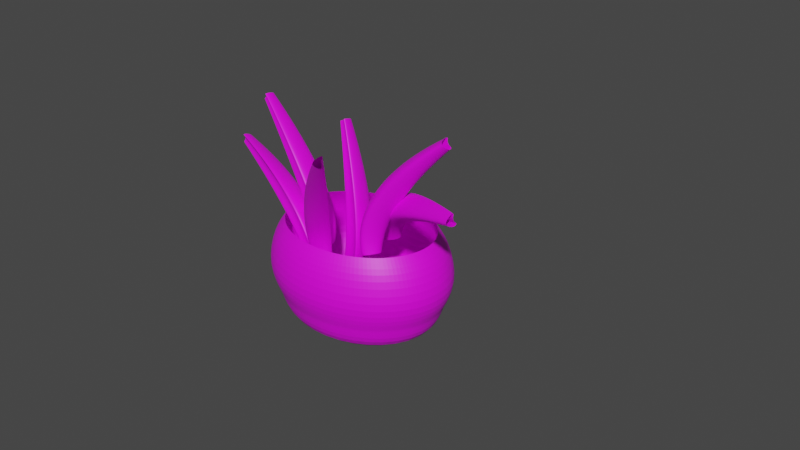 # Source: flower.blend  (saved by Blender 2.93.21; exported with 4.5.12 LTS)
import bpy
from mathutils import Matrix  # noqa: F401  (used for matrix-valued properties, if any)

bpy.ops.wm.read_factory_settings(use_empty=True)
scene = bpy.context.scene
scene.name = 'Scene'

# ---- collections
col_collection = bpy.data.collections.new('Collection'); scene.collection.children.link(col_collection)

# ---- images (referenced by path relative to the original .blend; pixels are not part of the script)
import os
ASSET_DIR = os.environ.get("B2B_ASSET_DIR", "")  # directory of the original .blend (textures are referenced by path, not embedded)
HERE = os.path.dirname(os.path.abspath(__file__))  # packed textures are extracted next to this script under _unpacked/

def load_image(name, relpath, width, height, colorspace="sRGB"):
    """Load a texture the original file referenced (path relative to the .blend, or extracted next to this script)."""
    p = next((c for c in (os.path.join(HERE, relpath), os.path.join(ASSET_DIR, relpath)) if relpath and os.path.exists(c)), "")
    if p:
        img = bpy.data.images.load(p, check_existing=True)
        img.name = name
    else:  # same state as the original file: an image datablock whose file is absent (Cycles renders it pink)
        img = bpy.data.images.new(name, width, height)
        img.source = "FILE"
        img.filepath = "//" + (relpath or name)
    img.colorspace_settings.name = colorspace
    return img
img_alo_green_png = load_image('alo_green.png', 'alo_green.png', 1024, 1024, 'sRGB')
img_white___jpg = load_image('white__.jpg', 'white__.jpg', 1024, 1024, 'sRGB')

# ---- materials (node trees are filled in below, after node groups)
mat_material_004 = bpy.data.materials.new('Material.004')
mat_material_004.use_transparent_shadow = False
mat_material = bpy.data.materials.new('Material')
mat_material.use_transparent_shadow = False
mat_material_002 = bpy.data.materials.new('Material.002')
mat_material_002.use_transparent_shadow = False
mat_material_003 = bpy.data.materials.new('Material.003')
mat_material_003.use_transparent_shadow = False
mat_material_005 = bpy.data.materials.new('Material.005')
mat_material_005.use_transparent_shadow = False
mat_material_001 = bpy.data.materials.new('Material.001')
mat_material_001.use_transparent_shadow = False
mat_material_006 = bpy.data.materials.new('Material.006')
mat_material_006.use_transparent_shadow = False

# ---- material node trees
mat_material_004.use_nodes = True; mat_material_004.node_tree.nodes.clear()
_N = mat_material_004.node_tree.nodes; _L = mat_material_004.node_tree.links
n0 = _N.new('ShaderNodeBsdfPrincipled'); n0.name = 'Principled BSDF'; n0.location = (10, 300)
n0.distribution = 'GGX'
n0.subsurface_method = 'BURLEY'
n0.inputs[3].default_value = 1.45
n0.inputs[27].default_value = (0.0, 0.0, 0.0, 1.0)
n0.inputs[28].default_value = 1.0
n1 = _N.new('ShaderNodeOutputMaterial'); n1.name = 'Material Output'; n1.location = (300, 300)
n2 = _N.new('ShaderNodeTexImage'); n2.name = 'Image Texture'; n2.location = (-345, 67)
n2.image = img_alo_green_png
_L.new(n0.outputs[0], n1.inputs[0])
_L.new(n2.outputs[0], n0.inputs[0])
n1.is_active_output = True
mat_material.use_nodes = True; mat_material.node_tree.nodes.clear()
_N = mat_material.node_tree.nodes; _L = mat_material.node_tree.links
n0 = _N.new('ShaderNodeBsdfPrincipled'); n0.name = 'Principled BSDF'; n0.location = (10, 300)
n0.distribution = 'GGX'
n0.subsurface_method = 'BURLEY'
n0.inputs[3].default_value = 1.45
n0.inputs[27].default_value = (0.0, 0.0, 0.0, 1.0)
n0.inputs[28].default_value = 1.0
n1 = _N.new('ShaderNodeOutputMaterial'); n1.name = 'Material Output'; n1.location = (300, 300)
n2 = _N.new('ShaderNodeTexImage'); n2.name = 'Image Texture'; n2.location = (-299, 100)
n2.image = img_white___jpg
_L.new(n0.outputs[0], n1.inputs[0])
_L.new(n2.outputs[0], n0.inputs[0])
n1.is_active_output = True
mat_material_002.use_nodes = True; mat_material_002.node_tree.nodes.clear()
_N = mat_material_002.node_tree.nodes; _L = mat_material_002.node_tree.links
n0 = _N.new('ShaderNodeBsdfPrincipled'); n0.name = 'Principled BSDF'; n0.location = (10, 300)
n0.distribution = 'GGX'
n0.subsurface_method = 'BURLEY'
n0.inputs[3].default_value = 1.45
n0.inputs[27].default_value = (0.0, 0.0, 0.0, 1.0)
n0.inputs[28].default_value = 1.0
n1 = _N.new('ShaderNodeOutputMaterial'); n1.name = 'Material Output'; n1.location = (300, 300)
n2 = _N.new('ShaderNodeTexImage'); n2.name = 'Image Texture'; n2.location = (-341, 91)
n2.image = img_alo_green_png
_L.new(n0.outputs[0], n1.inputs[0])
_L.new(n2.outputs[0], n0.inputs[0])
n1.is_active_output = True
mat_material_003.use_nodes = True; mat_material_003.node_tree.nodes.clear()
_N = mat_material_003.node_tree.nodes; _L = mat_material_003.node_tree.links
n0 = _N.new('ShaderNodeBsdfPrincipled'); n0.name = 'Principled BSDF'; n0.location = (10, 300)
n0.distribution = 'GGX'
n0.subsurface_method = 'BURLEY'
n0.inputs[3].default_value = 1.45
n0.inputs[27].default_value = (0.0, 0.0, 0.0, 1.0)
n0.inputs[28].default_value = 1.0
n1 = _N.new('ShaderNodeOutputMaterial'); n1.name = 'Material Output'; n1.location = (300, 300)
n2 = _N.new('ShaderNodeTexImage'); n2.name = 'Image Texture'; n2.location = (-303, 95)
n2.image = img_alo_green_png
_L.new(n0.outputs[0], n1.inputs[0])
_L.new(n2.outputs[0], n0.inputs[0])
n1.is_active_output = True
mat_material_005.use_nodes = True; mat_material_005.node_tree.nodes.clear()
_N = mat_material_005.node_tree.nodes; _L = mat_material_005.node_tree.links
n0 = _N.new('ShaderNodeBsdfPrincipled'); n0.name = 'Principled BSDF'; n0.location = (10, 300)
n0.distribution = 'GGX'
n0.subsurface_method = 'BURLEY'
n0.inputs[3].default_value = 1.45
n0.inputs[27].default_value = (0.0, 0.0, 0.0, 1.0)
n0.inputs[28].default_value = 1.0
n1 = _N.new('ShaderNodeOutputMaterial'); n1.name = 'Material Output'; n1.location = (300, 300)
n2 = _N.new('ShaderNodeTexImage'); n2.name = 'Image Texture'; n2.location = (-352, 93)
n2.image = img_alo_green_png
_L.new(n0.outputs[0], n1.inputs[0])
_L.new(n2.outputs[0], n0.inputs[0])
n1.is_active_output = True
mat_material_001.use_nodes = True; mat_material_001.node_tree.nodes.clear()
_N = mat_material_001.node_tree.nodes; _L = mat_material_001.node_tree.links
n0 = _N.new('ShaderNodeBsdfPrincipled'); n0.name = 'Principled BSDF'; n0.location = (10, 300)
n0.distribution = 'GGX'
n0.subsurface_method = 'BURLEY'
n0.inputs[3].default_value = 1.45
n0.inputs[27].default_value = (0.0, 0.0, 0.0, 1.0)
n0.inputs[28].default_value = 1.0
n1 = _N.new('ShaderNodeOutputMaterial'); n1.name = 'Material Output'; n1.location = (300, 300)
n2 = _N.new('ShaderNodeTexImage'); n2.name = 'Image Texture'; n2.location = (-332, 67)
n2.image = img_alo_green_png
_L.new(n0.outputs[0], n1.inputs[0])
_L.new(n2.outputs[0], n0.inputs[0])
n1.is_active_output = True
mat_material_006.use_nodes = True; mat_material_006.node_tree.nodes.clear()
_N = mat_material_006.node_tree.nodes; _L = mat_material_006.node_tree.links
n0 = _N.new('ShaderNodeBsdfPrincipled'); n0.name = 'Principled BSDF'; n0.location = (10, 300)
n0.distribution = 'GGX'
n0.subsurface_method = 'BURLEY'
n0.inputs[3].default_value = 1.45
n0.inputs[27].default_value = (0.0, 0.0, 0.0, 1.0)
n0.inputs[28].default_value = 1.0
n1 = _N.new('ShaderNodeOutputMaterial'); n1.name = 'Material Output'; n1.location = (300, 300)
n2 = _N.new('ShaderNodeTexImage'); n2.name = 'Image Texture'; n2.location = (-333, 127)
n2.image = img_alo_green_png
_L.new(n0.outputs[0], n1.inputs[0])
_L.new(n2.outputs[0], n0.inputs[0])
n1.is_active_output = True

# ---- world
world_world = bpy.data.worlds.new('World'); scene.world = world_world
world_world.use_nodes = True; world_world.node_tree.nodes.clear()
_N = world_world.node_tree.nodes; _L = world_world.node_tree.links
n0 = _N.new('ShaderNodeOutputWorld'); n0.name = 'World Output'; n0.location = (300, 300)
n1 = _N.new('ShaderNodeBackground'); n1.name = 'Background'; n1.location = (10, 300)
n1.inputs[0].default_value = (0.05088, 0.05088, 0.05088, 1.0)
_L.new(n1.outputs[0], n0.inputs[0])
n0.is_active_output = True
world_world.color = (0.05088, 0.05088, 0.05088)
world_world.use_sun_shadow = False
world_world.sun_shadow_jitter_overblur = 0.0

# ---- meshes
me_circle = bpy.data.meshes.new('Circle')
me_circle.from_pydata([(0.0, 1.0, 0.0), (-0.1951, 0.9808, 0.0), (-0.3827, 0.9239, 0.0), (-0.5556, 0.8315, 0.0), (-0.7071, 0.7071, 0.0), (-0.8315, 0.5556, 0.0), (-0.9239, 0.3827, 0.0), (-0.9808, 0.1951, 0.0), (-1.0, -4.371e-08, 0.0), (-0.9808, -0.1951, 0.0), (-0.9239, -0.3827, 0.0), (-0.8315, -0.5556, 0.0), (-0.7071, -0.7071, 0.0), (-0.5556, -0.8315, 0.0), (-0.3827, -0.9239, 0.0), (-0.1951, -0.9808, 0.0), (8.742e-08, -1.0, 0.0), (0.1951, -0.9808, 0.0), (0.3827, -0.9239, 0.0), (0.5556, -0.8315, 0.0), (0.7071, -0.7071, 0.0), (0.8315, -0.5556, 0.0), (0.9239, -0.3827, 0.0), (0.9808, -0.1951, 0.0), (1.0, 1.192e-08, 0.0), (0.9808, 0.1951, 0.0), (0.9239, 0.3827, 0.0), (0.8315, 0.5556, 0.0), (0.7071, 0.7071, 0.0), (0.5556, 0.8315, 0.0), (0.3827, 0.9239, 0.0), (0.1951, 0.9808, 0.0), (6.458e-08, 1.135, -0.7406), (-0.2215, 1.114, -0.7406), (-0.4345, 1.049, -0.7406), (-0.6308, 0.9441, -0.7406), (-0.8029, 0.8029, -0.7406), (-0.9441, 0.6308, -0.7406), (-1.049, 0.4345, -0.7406), (-1.114, 0.2215, -0.7406), (-1.135, -3.752e-08, -0.7406), (-1.114, -0.2215, -0.7406), (-1.049, -0.4345, -0.7406), (-0.9441, -0.6308, -0.7406), (-0.8029, -0.8029, -0.7406), (-0.6308, -0.9441, -0.7406), (-0.4345, -1.049, -0.7406), (-0.2215, -1.114, -0.7406), (1.638e-07, -1.135, -0.7406), (0.2215, -1.114, -0.7406), (0.4345, -1.049, -0.7406), (0.6308, -0.9441, -0.7406), (0.8029, -0.8029, -0.7406), (0.9441, -0.6308, -0.7406), (1.049, -0.4345, -0.7406), (1.114, -0.2215, -0.7406), (1.135, 2.565e-08, -0.7406), (1.114, 0.2215, -0.7406), (1.049, 0.4345, -0.7406), (0.9441, 0.6308, -0.7406), (0.8029, 0.8029, -0.7406), (0.6308, 0.9441, -0.7406), (0.4345, 1.049, -0.7406), (0.2215, 1.114, -0.7406), (6.458e-08, 1.135, -0.7406), (-0.2215, 1.114, -0.7406), (-0.4345, 1.049, -0.7406), (-0.6308, 0.9441, -0.7406), (-0.8029, 0.8029, -0.7406), (-0.9441, 0.6308, -0.7406), (-1.049, 0.4345, -0.7406), (-1.114, 0.2215, -0.7406), (-1.135, -3.752e-08, -0.7406), (-1.114, -0.2215, -0.7406), (-1.049, -0.4345, -0.7406), (-0.9441, -0.6308, -0.7406), (-0.8029, -0.8029, -0.7406), (-0.6308, -0.9441, -0.7406), (-0.4345, -1.049, -0.7406), (-0.2215, -1.114, -0.7406), (1.638e-07, -1.135, -0.7406), (0.2215, -1.114, -0.7406), (0.4345, -1.049, -0.7406), (0.6308, -0.9441, -0.7406), (0.8029, -0.8029, -0.7406), (0.9441, -0.6308, -0.7406), (1.049, -0.4345, -0.7406), (1.114, -0.2215, -0.7406), (1.135, 2.565e-08, -0.7406), (1.114, 0.2215, -0.7406), (1.049, 0.4345, -0.7406), (0.9441, 0.6308, -0.7406), (0.8029, 0.8029, -0.7406), (0.6308, 0.9441, -0.7406), (0.4345, 1.049, -0.7406), (0.2215, 1.114, -0.7406), (7.314e-08, 1.286, -1.318), (-0.2509, 1.261, -1.318), (-0.4921, 1.188, -1.318), (-0.7144, 1.069, -1.318), (-0.9093, 0.9093, -1.318), (-1.069, 0.7144, -1.318), (-1.188, 0.4921, -1.318), (-1.261, 0.2509, -1.318), (-1.286, -4.25e-08, -1.318), (-1.261, -0.2509, -1.318), (-1.188, -0.4921, -1.318), (-1.069, -0.7144, -1.318), (-0.9093, -0.9093, -1.318), (-0.7144, -1.069, -1.318), (-0.4921, -1.188, -1.318), (-0.2509, -1.261, -1.318), (1.856e-07, -1.286, -1.318), (0.2509, -1.261, -1.318), (0.4921, -1.188, -1.318), (0.7144, -1.069, -1.318), (0.9093, -0.9093, -1.318), (1.069, -0.7144, -1.318), (1.188, -0.4921, -1.318), (1.261, -0.2509, -1.318), (1.286, 2.905e-08, -1.318), (1.261, 0.2509, -1.318), (1.188, 0.4921, -1.318), (1.069, 0.7144, -1.318), (0.9093, 0.9093, -1.318), (0.7144, 1.069, -1.318), (0.4921, 1.188, -1.318), (0.2509, 1.261, -1.318), (6.748e-08, 1.186, -2.095), (-0.2315, 1.164, -2.095), (-0.454, 1.096, -2.095), (-0.6591, 0.9864, -2.095), (-0.8389, 0.8389, -2.095), (-0.9864, 0.6591, -2.095), (-1.096, 0.454, -2.095), (-1.164, 0.2315, -2.095), (-1.186, -4.085e-08, -2.095), (-1.164, -0.2315, -2.095), (-1.096, -0.454, -2.095), (-0.9864, -0.6591, -2.095), (-0.8389, -0.8389, -2.095), (-0.6591, -0.9864, -2.095), (-0.454, -1.096, -2.095), (-0.2315, -1.164, -2.095), (1.712e-07, -1.186, -2.095), (0.2315, -1.164, -2.095), (0.454, -1.096, -2.095), (0.6591, -0.9864, -2.095), (0.8389, -0.8389, -2.095), (0.9864, -0.6591, -2.095), (1.096, -0.454, -2.095), (1.164, -0.2315, -2.095), (1.186, 2.516e-08, -2.095), (1.164, 0.2315, -2.095), (1.096, 0.454, -2.095), (0.9864, 0.6591, -2.095), (0.8389, 0.8389, -2.095), (0.6591, 0.9864, -2.095), (0.454, 1.096, -2.095), (0.2315, 1.164, -2.095), (1.911e-07, 1.021, -2.483), (-0.1992, 1.001, -2.483), (-0.3907, 0.9432, -2.483), (-0.5672, 0.8488, -2.483), (-0.7219, 0.7219, -2.483), (-0.8488, 0.5672, -2.483), (-0.9432, 0.3907, -2.483), (-1.001, 0.1992, -2.483), (-1.021, -3.931e-08, -2.483), (-1.001, -0.1992, -2.483), (-0.9432, -0.3907, -2.483), (-0.8488, -0.5672, -2.483), (-0.7219, -0.7219, -2.483), (-0.5672, -0.8488, -2.483), (-0.3907, -0.9432, -2.483), (-0.1992, -1.001, -2.483), (2.804e-07, -1.021, -2.483), (0.1992, -1.001, -2.483), (0.3907, -0.9432, -2.483), (0.5672, -0.8488, -2.483), (0.7219, -0.7219, -2.483), (0.8488, -0.5672, -2.483), (0.9432, -0.3907, -2.483), (1.001, -0.1992, -2.483), (1.021, 1.749e-08, -2.483), (1.001, 0.1992, -2.483), (0.9432, 0.3907, -2.483), (0.8488, 0.5672, -2.483), (0.7219, 0.7219, -2.483), (0.5672, 0.8488, -2.483), (0.3907, 0.9432, -2.483), (0.1992, 1.001, -2.483), (-9.546e-09, -3.539e-08, 1.37e-07)], [], [(17, 18, 50, 49), (4, 5, 37, 36), (31, 0, 32, 63), (18, 19, 51, 50), (5, 6, 38, 37), (19, 20, 52, 51), (6, 7, 39, 38), (20, 21, 53, 52), (7, 8, 40, 39), (21, 22, 54, 53), (8, 9, 41, 40), (22, 23, 55, 54), (9, 10, 42, 41), (23, 24, 56, 55), (10, 11, 43, 42), (24, 25, 57, 56), (11, 12, 44, 43), (25, 26, 58, 57), (12, 13, 45, 44), (26, 27, 59, 58), (13, 14, 46, 45), (0, 1, 33, 32), (27, 28, 60, 59), (14, 15, 47, 46), (1, 2, 34, 33), (28, 29, 61, 60), (15, 16, 48, 47), (2, 3, 35, 34), (29, 30, 62, 61), (16, 17, 49, 48), (3, 4, 36, 35), (30, 31, 63, 62), (57, 58, 90, 89), (44, 45, 77, 76), (58, 59, 91, 90), (45, 46, 78, 77), (32, 33, 65, 64), (59, 60, 92, 91), (46, 47, 79, 78), (33, 34, 66, 65), (60, 61, 93, 92), (47, 48, 80, 79), (34, 35, 67, 66), (61, 62, 94, 93), (48, 49, 81, 80), (35, 36, 68, 67), (62, 63, 95, 94), (49, 50, 82, 81), (36, 37, 69, 68), (63, 32, 64, 95), (50, 51, 83, 82), (37, 38, 70, 69), (51, 52, 84, 83), (38, 39, 71, 70), (52, 53, 85, 84), (39, 40, 72, 71), (53, 54, 86, 85), (40, 41, 73, 72), (54, 55, 87, 86), (41, 42, 74, 73), (55, 56, 88, 87), (42, 43, 75, 74), (56, 57, 89, 88), (43, 44, 76, 75), (92, 93, 125, 124), (79, 80, 112, 111), (66, 67, 99, 98), (93, 94, 126, 125), (80, 81, 113, 112), (67, 68, 100, 99), (94, 95, 127, 126), (81, 82, 114, 113), (68, 69, 101, 100), (95, 64, 96, 127), (82, 83, 115, 114), (69, 70, 102, 101), (83, 84, 116, 115), (70, 71, 103, 102), (84, 85, 117, 116), (71, 72, 104, 103), (85, 86, 118, 117), (72, 73, 105, 104), (86, 87, 119, 118), (73, 74, 106, 105), (87, 88, 120, 119), (74, 75, 107, 106), (88, 89, 121, 120), (75, 76, 108, 107), (89, 90, 122, 121), (76, 77, 109, 108), (90, 91, 123, 122), (77, 78, 110, 109), (64, 65, 97, 96), (91, 92, 124, 123), (78, 79, 111, 110), (65, 66, 98, 97), (127, 96, 128, 159), (114, 115, 147, 146), (101, 102, 134, 133), (115, 116, 148, 147), (102, 103, 135, 134), (116, 117, 149, 148), (103, 104, 136, 135), (117, 118, 150, 149), (104, 105, 137, 136), (118, 119, 151, 150), (105, 106, 138, 137), (119, 120, 152, 151), (106, 107, 139, 138), (120, 121, 153, 152), (107, 108, 140, 139), (121, 122, 154, 153), (108, 109, 141, 140), (122, 123, 155, 154), (109, 110, 142, 141), (96, 97, 129, 128), (123, 124, 156, 155), (110, 111, 143, 142), (97, 98, 130, 129), (124, 125, 157, 156), (111, 112, 144, 143), (98, 99, 131, 130), (125, 126, 158, 157), (112, 113, 145, 144), (99, 100, 132, 131), (126, 127, 159, 158), (113, 114, 146, 145), (100, 101, 133, 132), (149, 150, 182, 181), (136, 137, 169, 168), (150, 151, 183, 182), (137, 138, 170, 169), (151, 152, 184, 183), (138, 139, 171, 170), (152, 153, 185, 184), (139, 140, 172, 171), (153, 154, 186, 185), (140, 141, 173, 172), (154, 155, 187, 186), (141, 142, 174, 173), (128, 129, 161, 160), (155, 156, 188, 187), (142, 143, 175, 174), (129, 130, 162, 161), (156, 157, 189, 188), (143, 144, 176, 175), (130, 131, 163, 162), (157, 158, 190, 189), (144, 145, 177, 176), (131, 132, 164, 163), (158, 159, 191, 190), (145, 146, 178, 177), (132, 133, 165, 164), (159, 128, 160, 191), (146, 147, 179, 178), (133, 134, 166, 165), (147, 148, 180, 179), (134, 135, 167, 166), (148, 149, 181, 180), (135, 136, 168, 167), (26, 25, 192), (13, 12, 192), (27, 26, 192), (14, 13, 192), (1, 0, 192), (28, 27, 192), (15, 14, 192), (2, 1, 192), (29, 28, 192), (16, 15, 192), (3, 2, 192), (30, 29, 192), (17, 16, 192), (4, 3, 192), (31, 30, 192), (18, 17, 192), (5, 4, 192), (0, 31, 192), (19, 18, 192), (6, 5, 192), (20, 19, 192), (7, 6, 192), (21, 20, 192), (8, 7, 192), (22, 21, 192), (9, 8, 192), (23, 22, 192), (10, 9, 192), (24, 23, 192), (11, 10, 192), (25, 24, 192), (12, 11, 192)])
_uv = me_circle.uv_layers.new(name='UVMap')
_uv.uv.foreach_set('vector', [0.0, 0.0, 0.0, 0.0, 0.0, 0.0, 0.0, 0.0, 0.0, 0.0, 0.0, 0.0, 0.0, 0.0, 0.0, 0.0, 0.0, 0.0, 0.0, 0.0, 0.0, 0.0, 0.0, 0.0, 0.0, 0.0, 0.0, 0.0, 0.0, 0.0, 0.0, 0.0, 0.0, 0.0, 0.0, 0.0, 0.0, 0.0, 0.0, 0.0, 0.0, 0.0, 0.0, 0.0, 0.0, 0.0, 0.0, 0.0, 0.0, 0.0, 0.0, 0.0, 0.0, 0.0, 0.0, 0.0, 0.0, 0.0, 0.0, 0.0, 0.0, 0.0, 0.0, 0.0, 0.0, 0.0, 0.0, 0.0, 0.0, 0.0, 0.0, 0.0, 0.0, 0.0, 0.0, 0.0, 0.0, 0.0, 0.0, 0.0, 0.0, 0.0, 0.0, 0.0, 0.0, 0.0, 0.0, 0.0, 0.0, 0.0, 0.0, 0.0, 0.0, 0.0, 0.0, 0.0, 0.0, 0.0, 0.0, 0.0, 0.0, 0.0, 0.0, 0.0, 0.0, 0.0, 0.0, 0.0, 0.0, 0.0, 0.0, 0.0, 0.0, 0.0, 0.0, 0.0, 0.0, 0.0, 0.0, 0.0, 0.0, 0.0, 0.0, 0.0, 0.0, 0.0, 0.0, 0.0, 0.0, 0.0, 0.0, 0.0, 0.0, 0.0, 0.0, 0.0, 0.0, 0.0, 0.0, 0.0, 0.0, 0.0, 0.0, 0.0, 0.0, 0.0, 0.0, 0.0, 0.0, 0.0, 0.0, 0.0, 0.0, 0.0, 0.0, 0.0, 0.0, 0.0, 0.0, 0.0, 0.0, 0.0, 0.0, 0.0, 0.0, 0.0, 0.0, 0.0, 0.0, 0.0, 0.0, 0.0, 0.0, 0.0, 0.0, 0.0, 0.0, 0.0, 0.0, 0.0, 0.0, 0.0, 0.0, 0.0, 0.0, 0.0, 0.0, 0.0, 0.0, 0.0, 0.0, 0.0, 0.0, 0.0, 0.0, 0.0, 0.0, 0.0, 0.0, 0.0, 0.0, 0.0, 0.0, 0.0, 0.0, 0.0, 0.0, 0.0, 0.0, 0.0, 0.0, 0.0, 0.0, 0.0, 0.0, 0.0, 0.0, 0.0, 0.0, 0.0, 0.0, 0.0, 0.0, 0.0, 0.0, 0.0, 0.0, 0.0, 0.0, 0.0, 0.0, 0.0, 0.0, 0.0, 0.0, 0.0, 0.0, 0.0, 0.0, 0.0, 0.0, 0.0, 0.0, 0.0, 0.0, 0.0, 0.0, 0.0, 0.0, 0.0, 0.0, 0.0, 0.0, 0.0, 0.0, 0.0, 0.0, 0.0, 0.0, 0.0, 0.0, 0.0, 0.0, 0.0, 0.0, 0.0, 0.0, 0.0, 0.0, 0.0, 0.0, 0.0, 0.0, 0.0, 0.0, 0.0, 0.0, 0.0, 0.0, 0.0, 0.0, 0.0, 0.0, 0.0, 0.0, 0.0, 0.0, 0.0, 0.0, 0.0, 0.0, 0.0, 0.0, 0.0, 0.0, 0.0, 0.0, 0.0, 0.0, 0.0, 0.0, 0.0, 0.0, 0.0, 0.0, 0.0, 0.0, 0.0, 0.0, 0.0, 0.0, 0.0, 0.0, 0.0, 0.0, 0.0, 0.0, 0.0, 0.0, 0.0, 0.0, 0.0, 0.0, 0.0, 0.0, 0.0, 0.0, 0.0, 0.0, 0.0, 0.0, 0.0, 0.0, 0.0, 0.0, 0.0, 0.0, 0.0, 0.0, 0.0, 0.0, 0.0, 0.0, 0.0, 0.0, 0.0, 0.0, 0.0, 0.0, 0.0, 0.0, 0.0, 0.0, 0.0, 0.0, 0.0, 0.0, 0.0, 0.0, 0.0, 0.0, 0.0, 0.0, 0.0, 0.0, 0.0, 0.0, 0.0, 0.0, 0.0, 0.0, 0.0, 0.0, 0.0, 0.0, 0.0, 0.0, 0.0, 0.0, 0.0, 0.0, 0.0, 0.0, 0.0, 0.0, 0.0, 0.0, 0.0, 0.0, 0.0, 0.0, 0.0, 0.0, 0.0, 0.0, 0.0, 0.0, 0.0, 0.0, 0.0, 0.0, 0.0, 0.0, 0.0, 0.0, 0.0, 0.0, 0.0, 0.0, 0.0, 0.0, 0.0, 0.0, 0.0, 0.0, 0.0, 0.0, 0.0, 0.0, 0.0, 0.0, 0.0, 0.0, 0.0, 0.0, 0.0, 0.0, 0.0, 0.0, 0.0, 0.0, 0.0, 0.0, 0.0, 0.0, 0.0, 0.0, 0.0, 0.0, 0.0, 0.0, 0.0, 0.0, 0.0, 0.0, 0.0, 0.0, 0.0, 0.0, 0.0, 0.0, 0.0, 0.0, 0.0, 0.0, 0.0, 0.0, 0.0, 0.0, 0.0, 0.0, 0.0, 0.0, 0.0, 0.0, 0.0, 0.0, 0.0, 0.0, 0.0, 0.0, 0.0, 0.0, 0.0, 0.0, 0.0, 0.0, 0.0, 0.0, 0.0, 0.0, 0.0, 0.0, 0.0, 0.0, 0.0, 0.0, 0.0, 0.0, 0.0, 0.0, 0.0, 0.0, 0.0, 0.0, 0.0, 0.0, 0.0, 0.0, 0.0, 0.0, 0.0, 0.0, 0.0, 0.0, 0.0, 0.0, 0.0, 0.0, 0.0, 0.0, 0.0, 0.0, 0.0, 0.0, 0.0, 0.0, 0.0, 0.0, 0.0, 0.0, 0.0, 0.0, 0.0, 0.0, 0.0, 0.0, 0.0, 0.0, 0.0, 0.0, 0.0, 0.0, 0.0, 0.0, 0.0, 0.0, 0.0, 0.0, 0.0, 0.0, 0.0, 0.0, 0.0, 0.0, 0.0, 0.0, 0.0, 0.0, 0.0, 0.0, 0.0, 0.0, 0.0, 0.0, 0.0, 0.0, 0.0, 0.0, 0.0, 0.0, 0.0, 0.0, 0.0, 0.0, 0.0, 0.0, 0.0, 0.0, 0.0, 0.0, 0.0, 0.0, 0.0, 0.0, 0.0, 0.0, 0.0, 0.0, 0.0, 0.0, 0.0, 0.0, 0.0, 0.0, 0.0, 0.0, 0.0, 0.0, 0.0, 0.0, 0.0, 0.0, 0.0, 0.0, 0.0, 0.0, 0.0, 0.0, 0.0, 0.0, 0.0, 0.0, 0.0, 0.0, 0.0, 0.0, 0.0, 0.0, 0.0, 0.0, 0.0, 0.0, 0.0, 0.0, 0.0, 0.0, 0.0, 0.0, 0.0, 0.0, 0.0, 0.0, 0.0, 0.0, 0.0, 0.0, 0.0, 0.0, 0.0, 0.0, 0.0, 0.0, 0.0, 0.0, 0.0, 0.0, 0.0, 0.0, 0.0, 0.0, 0.0, 0.0, 0.0, 0.0, 0.0, 0.0, 0.0, 0.0, 0.0, 0.0, 0.0, 0.0, 0.0, 0.0, 0.0, 0.0, 0.0, 0.0, 0.0, 0.0, 0.0, 0.0, 0.0, 0.0, 0.0, 0.0, 0.0, 0.0, 0.0, 0.0, 0.0, 0.0, 0.0, 0.0, 0.0, 0.0, 0.0, 0.0, 0.0, 0.0, 0.0, 0.0, 0.0, 0.0, 0.0, 0.0, 0.0, 0.0, 0.0, 0.0, 0.0, 0.0, 0.0, 0.0, 0.0, 0.0, 0.0, 0.0, 0.0, 0.0, 0.0, 0.0, 0.0, 0.0, 0.0, 0.0, 0.0, 0.0, 0.0, 0.0, 0.0, 0.0, 0.0, 0.0, 0.0, 0.0, 0.0, 0.0, 0.0, 0.0, 0.0, 0.0, 0.0, 0.0, 0.0, 0.0, 0.0, 0.0, 0.0, 0.0, 0.0, 0.0, 0.0, 0.0, 0.0, 0.0, 0.0, 0.0, 0.0, 0.0, 0.0, 0.0, 0.0, 0.0, 0.0, 0.0, 0.0, 0.0, 0.0, 0.0, 0.0, 0.0, 0.0, 0.0, 0.0, 0.0, 0.0, 0.0, 0.0, 0.0, 0.0, 0.0, 0.0, 0.0, 0.0, 0.0, 0.0, 0.0, 0.0, 0.0, 0.0, 0.0, 0.0, 0.0, 0.0, 0.0, 0.0, 0.0, 0.0, 0.0, 0.0, 0.0, 0.0, 0.0, 0.0, 0.0, 0.0, 0.0, 0.0, 0.0, 0.0, 0.0, 0.0, 0.0, 0.0, 0.0, 0.0, 0.0, 0.0, 0.0, 0.0, 0.0, 0.0, 0.0, 0.0, 0.0, 0.0, 0.0, 0.0, 0.0, 0.0, 0.0, 0.0, 0.0, 0.0, 0.0, 0.0, 0.0, 0.0, 0.0, 0.0, 0.0, 0.0, 0.0, 0.0, 0.0, 0.0, 0.0, 0.0, 0.0, 0.0, 0.0, 0.0, 0.0, 0.0, 0.0, 0.0, 0.0, 0.0, 0.0, 0.0, 0.0, 0.0, 0.0, 0.0, 0.0, 0.0, 0.0, 0.0, 0.0, 0.0, 0.0, 0.0, 0.0, 0.0, 0.0, 0.0, 0.0, 0.0, 0.0, 0.0, 0.0, 0.0, 0.0, 0.0, 0.0, 0.0, 0.0, 0.0, 0.0, 0.0, 0.0, 0.0, 0.0, 0.0, 0.0, 0.0, 0.0, 0.0, 0.0, 0.0, 0.0, 0.0, 0.0, 0.0, 0.0, 0.0, 0.0, 0.0, 0.0, 0.0, 0.0, 0.0, 0.0, 0.0, 0.0, 0.0, 0.0, 0.0, 0.0, 0.0, 0.0, 0.0, 0.0, 0.0, 0.0, 0.0, 0.0, 0.0, 0.0, 0.0, 0.0, 0.0, 0.0, 0.0, 0.0, 0.0, 0.0, 0.0, 0.0, 0.0, 0.0, 0.0, 0.0, 0.0, 0.0, 0.0, 0.0, 0.0, 0.0, 0.0, 0.0, 0.0, 0.0, 0.0, 0.0, 0.0, 0.0, 0.0, 0.0, 0.0, 0.0, 0.0, 0.0, 0.0, 0.0, 0.0, 0.0, 0.0, 0.0, 0.0, 0.0, 0.0, 0.0, 0.0, 0.0, 0.0, 0.0, 0.0, 0.0, 0.0, 0.0, 0.0, 0.0, 0.0, 0.0, 0.0, 0.0, 0.0, 0.0, 0.0, 0.0, 0.0, 0.0, 0.0, 0.0, 0.0, 0.0, 0.0, 0.0, 0.0, 0.0, 0.0, 0.0, 0.0, 0.0, 0.0, 0.0, 0.0, 0.0, 0.0, 0.0, 0.0, 0.0, 0.0, 0.0, 0.0, 0.0, 0.0, 0.0, 0.0, 0.0, 0.0, 0.0, 0.0, 0.0, 0.0, 0.0, 0.0, 0.0, 0.0, 0.0, 0.0, 0.0, 0.0, 0.0, 0.0, 0.0, 0.0, 0.0, 0.0, 0.0, 0.0, 0.0, 0.0, 0.0, 0.0, 0.0, 0.0, 0.0, 0.0, 0.0, 0.0, 0.0, 0.0, 0.0, 0.0, 0.0, 0.0, 0.0, 0.0, 0.0, 0.0, 0.0, 0.0, 0.0, 0.0, 0.0, 0.0, 0.0, 0.0, 0.0, 0.0, 0.0, 0.0, 0.0, 0.0, 0.0, 0.0, 0.0, 0.0, 0.0, 0.0, 0.0, 0.0, 0.0, 0.0, 0.0, 0.0, 0.0, 0.0, 0.0, 0.0, 0.0, 0.0, 0.0, 0.0, 0.0, 0.0, 0.0, 0.0, 0.0, 0.0, 0.0, 0.0, 0.0, 0.0, 0.0, 0.0, 0.0, 0.0, 0.0, 0.0, 0.0, 0.0, 0.0, 0.0, 0.0, 0.0, 0.0, 0.0, 0.0, 0.0, 0.0, 0.0, 0.0, 0.0, 0.0, 0.0, 0.0, 0.0, 0.0, 0.0, 0.0, 0.0, 0.0, 0.0, 0.0, 0.0, 0.0, 0.0, 0.0, 0.0, 0.0, 0.0, 0.0, 0.0, 0.0, 0.0, 0.0, 0.0, 0.0, 0.0, 0.0, 0.0, 0.0, 0.0, 0.0, 0.0, 0.0, 0.0, 0.0, 0.0, 0.0, 0.0, 0.0, 0.0, 0.0, 0.0, 0.0, 0.0, 0.0, 0.0, 0.0, 0.0, 0.0, 0.0, 0.0, 0.0, 0.0, 0.0, 0.0, 0.0, 0.0, 0.0, 0.0, 0.0, 0.0, 0.0, 0.0, 0.0, 0.0, 0.0, 0.0, 0.0, 0.0, 0.0, 0.0, 0.0, 0.0, 0.0, 0.0, 0.0, 0.0, 0.0, 0.0, 0.0, 0.0, 0.0, 0.0, 0.0, 0.0, 0.0, 0.0, 0.0, 0.0, 0.0, 0.0, 0.0, 0.0, 0.0, 0.0, 0.0, 0.0, 0.0, 0.0, 0.0, 0.0, 0.0, 0.0, 0.0, 0.0, 0.0, 0.0, 0.0, 0.0, 0.0, 0.0, 0.0, 0.0, 0.0, 0.0, 0.0, 0.0, 0.0, 0.0, 0.0, 0.0, 0.0, 0.0, 0.0, 0.0, 0.0, 0.0, 0.0, 0.0, 0.0, 0.0, 0.0, 0.0, 0.0, 0.0, 0.0, 0.0, 0.0, 0.0, 0.0, 0.0, 0.0, 0.0, 0.0, 0.0, 0.0, 0.0, 0.0, 0.0, 0.0, 0.0, 0.0, 0.0, 0.0, 0.0, 0.0, 0.0, 0.0, 0.0, 0.0, 0.0, 0.0, 0.0, 0.0, 0.0, 0.0, 0.0, 0.0, 0.0, 0.0, 0.0, 0.0, 0.0, 0.0, 0.0, 0.0, 0.0, 0.0, 0.0, 0.0, 0.0, 0.0, 0.0, 0.0, 0.0, 0.0, 0.0, 0.0, 0.0, 0.0, 0.0, 0.0, 0.0, 0.0, 0.0, 0.0, 0.0, 0.0, 0.0, 0.0, 0.0, 0.0, 0.0, 0.0, 0.0, 0.0, 0.0, 0.0, 0.0, 0.0, 0.0, 0.0, 0.0, 0.0, 0.0, 0.0, 0.0, 0.0, 0.0, 0.0, 0.0, 0.0, 0.0, 0.0, 0.0, 0.0, 0.0, 0.0, 0.0, 0.0, 0.0, 0.0, 0.0, 0.0, 0.0, 0.0, 0.0, 0.0, 0.0, 0.0, 0.0, 0.0, 0.0, 0.0, 0.0, 0.0, 0.0, 0.0, 0.0, 0.0, 0.0, 0.0, 0.0, 0.0, 0.0, 0.0, 0.0, 0.0, 0.0, 0.0, 0.0, 0.0, 0.0, 0.0, 0.0, 0.0, 0.0, 0.0, 0.0, 0.0, 0.0, 0.0, 0.0, 0.0, 0.0, 0.0, 0.0, 0.0, 0.0, 0.0, 0.0, 0.0, 0.0, 0.0, 0.0, 0.0, 0.0, 0.0, 0.0, 0.0, 0.0, 0.0, 0.0, 0.0, 0.0, 0.0, 0.0, 0.0, 0.0, 0.0, 0.0, 0.0, 0.0, 0.0, 0.0, 0.0, 0.0, 0.0, 0.0, 0.0, 0.0, 0.0, 0.0, 0.0, 0.0, 0.0, 0.0, 0.0, 0.0, 0.0, 0.0, 0.0, 0.0, 0.0, 0.0, 0.0, 0.0, 0.0, 0.0, 0.0, 0.0, 0.0, 0.0, 0.0, 0.0, 0.0, 0.0, 0.0, 0.0, 0.0, 0.0, 0.0, 0.0, 0.0, 0.0, 0.0, 0.0, 0.0, 0.0, 0.0, 0.0, 0.0, 0.0, 0.0, 0.0, 0.0, 0.0, 0.0, 0.0, 0.0, 0.0, 0.0, 0.0, 0.0])
me_circle.materials.append(mat_material)
me_circle.use_remesh_fix_poles = True
me_circle.use_remesh_preserve_attributes = False
me_circle.update()

# ---- curves / text
cu_beziercircle_002 = bpy.data.curves.new('BezierCircle.002', 'CURVE')
cu_beziercircle_002.dimensions = '3D'
_sp = cu_beziercircle_002.splines.new('BEZIER'); _sp.bezier_points.add(3)
_sp.bezier_points.foreach_set('co', [-1.066, 0.6363, 0.0, -0.06603, 0.4629, 0.0, 0.934, 0.6363, 0.0, 0.0, -1.041, 0.0])
_sp.bezier_points.foreach_set('handle_left', [-1.066, 0.08416, 0.0, -0.6498, 0.4629, 0.0, 0.7047, 0.9594, 0.0, 0.4535, -1.055, -0.1275])
_sp.bezier_points.foreach_set('handle_right', [-1.066, 1.188, 0.0, 0.5178, 0.4629, 0.0, 1.368, 0.02511, 0.0, -0.4695, -1.026, 0.132])
for _p, _l, _r in zip(_sp.bezier_points, ['ALIGNED', 'ALIGNED', 'AUTO', 'ALIGNED'], ['ALIGNED', 'ALIGNED', 'AUTO', 'ALIGNED']): _p.handle_left_type = _l; _p.handle_right_type = _r
_sp.order_u = 0
_sp.order_v = 0
_sp.use_cyclic_u = True
cu_beziercircle_002.use_path = True
cu_beziercircle_002.fill_mode = 'FULL'
cu_beziercircle_001 = bpy.data.curves.new('BezierCircle.001', 'CURVE')
cu_beziercircle_001.dimensions = '3D'
_sp = cu_beziercircle_001.splines.new('BEZIER'); _sp.bezier_points.add(3)
_sp.bezier_points.foreach_set('co', [-1.066, 0.6363, 0.0, -0.06603, 0.4629, 0.0, 0.934, 0.6363, 0.0, 0.0, -1.041, 0.0])
_sp.bezier_points.foreach_set('handle_left', [-1.066, 0.08416, 0.0, -0.6498, 0.4629, 0.0, 0.7047, 0.9594, 0.0, 0.4535, -1.055, -0.1275])
_sp.bezier_points.foreach_set('handle_right', [-1.066, 1.188, 0.0, 0.5178, 0.4629, 0.0, 1.368, 0.02511, 0.0, -0.4695, -1.026, 0.132])
for _p, _l, _r in zip(_sp.bezier_points, ['ALIGNED', 'ALIGNED', 'AUTO', 'ALIGNED'], ['ALIGNED', 'ALIGNED', 'AUTO', 'ALIGNED']): _p.handle_left_type = _l; _p.handle_right_type = _r
_sp.order_u = 0
_sp.order_v = 0
_sp.use_cyclic_u = True
cu_beziercircle_001.use_path = True
cu_beziercircle_001.fill_mode = 'FULL'
cu_nurbspath_001 = bpy.data.curves.new('NurbsPath.001', 'CURVE')
cu_nurbspath_001.dimensions = '3D'
_sp = cu_nurbspath_001.splines.new('NURBS'); _sp.points.add(2)
_sp.points.foreach_set('co', [-2.278, -0.01692, 0.07872, 1.0, 1.0, 1.142, 0.0, 1.0, 2.0, 0.0, 0.0, 1.0])
_sp.points.foreach_set('radius', [0.2943, 1.0, 0.5297])
_sp.order_u = 3
_sp.order_v = 0
_sp.use_endpoint_u = True
_sp = cu_nurbspath_001.splines.new('NURBS'); _sp.points.add(0)
_sp.points.foreach_set('co', [0.9426, 1.113, 0.02459, 1.0])
_sp.order_u = 2
_sp.order_v = 0
_sp.use_endpoint_u = True
cu_nurbspath_001.materials.append(mat_material_004)
cu_nurbspath_001.use_path = True
cu_nurbspath_001.bevel_mode = 'OBJECT'
cu_nurbspath_001.bevel_depth = 0.26
cu_nurbspath_001.fill_mode = 'FULL'
cu_nurbspath_003 = bpy.data.curves.new('NurbsPath.003', 'CURVE')
cu_nurbspath_003.dimensions = '3D'
_sp = cu_nurbspath_003.splines.new('NURBS'); _sp.points.add(2)
_sp.points.foreach_set('co', [-2.278, -0.01692, 0.07872, 1.0, 1.0, 1.142, 0.0, 1.0, 2.0, 0.0, 0.0, 1.0])
_sp.points.foreach_set('radius', [0.2943, 1.0, 0.5297])
_sp.order_u = 3
_sp.order_v = 0
_sp.use_endpoint_u = True
_sp = cu_nurbspath_003.splines.new('NURBS'); _sp.points.add(0)
_sp.points.foreach_set('co', [0.9426, 1.113, 0.02459, 1.0])
_sp.order_u = 2
_sp.order_v = 0
_sp.use_endpoint_u = True
cu_nurbspath_003.materials.append(mat_material_002)
cu_nurbspath_003.use_path = True
cu_nurbspath_003.bevel_mode = 'OBJECT'
cu_nurbspath_003.bevel_depth = 0.26
cu_nurbspath_003.fill_mode = 'FULL'
cu_nurbspath_004 = bpy.data.curves.new('NurbsPath.004', 'CURVE')
cu_nurbspath_004.dimensions = '3D'
_sp = cu_nurbspath_004.splines.new('NURBS'); _sp.points.add(2)
_sp.points.foreach_set('co', [-2.278, -0.01692, 0.07872, 1.0, 1.0, 1.142, 0.0, 1.0, 2.0, 0.0, 0.0, 1.0])
_sp.points.foreach_set('radius', [0.2943, 1.0, 0.5297])
_sp.order_u = 3
_sp.order_v = 0
_sp.use_endpoint_u = True
_sp = cu_nurbspath_004.splines.new('NURBS'); _sp.points.add(0)
_sp.points.foreach_set('co', [0.9426, 1.113, 0.02459, 1.0])
_sp.order_u = 2
_sp.order_v = 0
_sp.use_endpoint_u = True
cu_nurbspath_004.materials.append(mat_material_003)
cu_nurbspath_004.use_path = True
cu_nurbspath_004.bevel_mode = 'OBJECT'
cu_nurbspath_004.bevel_depth = 0.26
cu_nurbspath_004.fill_mode = 'FULL'
cu_nurbspath_005 = bpy.data.curves.new('NurbsPath.005', 'CURVE')
cu_nurbspath_005.dimensions = '3D'
_sp = cu_nurbspath_005.splines.new('NURBS'); _sp.points.add(2)
_sp.points.foreach_set('co', [-2.278, -0.01692, 0.07872, 1.0, 1.0, 1.142, 0.0, 1.0, 2.0, 0.0, 0.0, 1.0])
_sp.points.foreach_set('radius', [0.2943, 1.0, 0.5297])
_sp.order_u = 3
_sp.order_v = 0
_sp.use_endpoint_u = True
_sp = cu_nurbspath_005.splines.new('NURBS'); _sp.points.add(0)
_sp.points.foreach_set('co', [0.9426, 1.113, 0.02459, 1.0])
_sp.order_u = 2
_sp.order_v = 0
_sp.use_endpoint_u = True
cu_nurbspath_005.materials.append(mat_material_005)
cu_nurbspath_005.use_path = True
cu_nurbspath_005.bevel_mode = 'OBJECT'
cu_nurbspath_005.bevel_depth = 0.26
cu_nurbspath_005.fill_mode = 'FULL'
cu_nurbspath_006 = bpy.data.curves.new('NurbsPath.006', 'CURVE')
cu_nurbspath_006.dimensions = '3D'
_sp = cu_nurbspath_006.splines.new('NURBS'); _sp.points.add(2)
_sp.points.foreach_set('co', [-2.278, -0.01692, 0.07872, 1.0, 1.0, 1.142, 0.0, 1.0, 2.0, 0.0, 0.0, 1.0])
_sp.points.foreach_set('radius', [0.2943, 1.0, 0.5297])
_sp.order_u = 3
_sp.order_v = 0
_sp.use_endpoint_u = True
_sp = cu_nurbspath_006.splines.new('NURBS'); _sp.points.add(0)
_sp.points.foreach_set('co', [0.9426, 1.113, 0.02459, 1.0])
_sp.order_u = 2
_sp.order_v = 0
_sp.use_endpoint_u = True
cu_nurbspath_006.materials.append(mat_material_001)
cu_nurbspath_006.use_path = True
cu_nurbspath_006.bevel_mode = 'OBJECT'
cu_nurbspath_006.bevel_depth = 0.26
cu_nurbspath_006.fill_mode = 'FULL'
cu_nurbspath_007 = bpy.data.curves.new('NurbsPath.007', 'CURVE')
cu_nurbspath_007.dimensions = '3D'
_sp = cu_nurbspath_007.splines.new('NURBS'); _sp.points.add(2)
_sp.points.foreach_set('co', [-2.278, -0.01692, 0.07872, 1.0, 1.0, 1.142, 0.0, 1.0, 2.0, 0.0, 0.0, 1.0])
_sp.points.foreach_set('radius', [0.2943, 1.0, 0.5297])
_sp.order_u = 3
_sp.order_v = 0
_sp.use_endpoint_u = True
_sp = cu_nurbspath_007.splines.new('NURBS'); _sp.points.add(0)
_sp.points.foreach_set('co', [0.9426, 1.113, 0.02459, 1.0])
_sp.order_u = 2
_sp.order_v = 0
_sp.use_endpoint_u = True
cu_nurbspath_007.materials.append(mat_material_006)
cu_nurbspath_007.use_path = True
cu_nurbspath_007.bevel_mode = 'OBJECT'
cu_nurbspath_007.bevel_depth = 0.26
cu_nurbspath_007.fill_mode = 'FULL'

# ---- objects
ob_beziercircle = bpy.data.objects.new('BezierCircle', cu_beziercircle_002)
ob_beziercircle_001 = bpy.data.objects.new('BezierCircle.001', cu_beziercircle_001)
ob_nurbspath_001 = bpy.data.objects.new('NurbsPath.001', cu_nurbspath_001)
ob_circle = bpy.data.objects.new('Circle', me_circle)
ob_nurbspath_002 = bpy.data.objects.new('NurbsPath.002', cu_nurbspath_003)
ob_nurbspath_003 = bpy.data.objects.new('NurbsPath.003', cu_nurbspath_004)
ob_nurbspath_004 = bpy.data.objects.new('NurbsPath.004', cu_nurbspath_005)
ob_nurbspath_005 = bpy.data.objects.new('NurbsPath.005', cu_nurbspath_006)
ob_nurbspath_006 = bpy.data.objects.new('NurbsPath.006', cu_nurbspath_007)

# ---- transforms, parenting, visibility, modifiers, constraints
ob_beziercircle.location = (-4.207, 1.691, 3.664)
ob_beziercircle.scale = (0.5002, 0.5006, 0.2791)
ob_beziercircle_001.location = (-4.207, 1.691, 3.664)
ob_beziercircle_001.scale = (0.5002, 0.5006, 0.2791)
ob_nurbspath_001.location = (-12.85, 1.846, 4.1)
ob_nurbspath_001.rotation_euler = (-2.039, -4.51, -3.98)
ob_circle.location = (-12.41, 1.765, 0.6742)
ob_circle.scale = (-2.239, -1.781, -1.193)
_m = ob_circle.modifiers.new('Subdivision', 'SUBSURF')
_m.levels = 6
ob_nurbspath_002.location = (-10.45, 1.203, 5.001)
ob_nurbspath_002.rotation_euler = (-1.313, -4.17, 0.09484)
ob_nurbspath_003.location = (-12.13, -0.08498, 4.623)
ob_nurbspath_003.rotation_euler = (-1.781, -4.202, -0.86)
ob_nurbspath_004.location = (-14.19, 1.329, 4.77)
ob_nurbspath_004.rotation_euler = (-1.313, -4.17, -3.282)
ob_nurbspath_005.location = (-10.26, 1.499, 4.261)
ob_nurbspath_005.rotation_euler = (4.403, -3.658, -6.78)
ob_nurbspath_006.location = (-14.83, 1.266, 3.8)
ob_nurbspath_006.rotation_euler = (-1.515, -3.707, -3.423)
cu_nurbspath_001.bevel_object = ob_beziercircle_001
cu_nurbspath_003.bevel_object = ob_beziercircle_001
cu_nurbspath_004.bevel_object = ob_beziercircle_001
cu_nurbspath_005.bevel_object = ob_beziercircle_001
cu_nurbspath_006.bevel_object = ob_beziercircle_001
cu_nurbspath_007.bevel_object = ob_beziercircle_001

# ---- collection membership
col_collection.objects.link(ob_beziercircle)
col_collection.objects.link(ob_beziercircle_001)
col_collection.objects.link(ob_nurbspath_001)
col_collection.objects.link(ob_circle)
col_collection.objects.link(ob_nurbspath_002)
col_collection.objects.link(ob_nurbspath_003)
col_collection.objects.link(ob_nurbspath_004)
col_collection.objects.link(ob_nurbspath_005)
col_collection.objects.link(ob_nurbspath_006)

# ---- scene / render settings (as saved in the file)
scene.frame_start = 1; scene.frame_end = 250; scene.frame_set(76)
scene.render.engine = 'BLENDER_EEVEE_NEXT'
scene.cycles.use_denoising = False
scene.cycles.samples = 128
scene.cycles.sampling_pattern = 'TABULATED_SOBOL'
scene.cycles.use_adaptive_sampling = False
scene.cycles.use_light_tree = False
scene.view_settings.view_transform = 'Filmic'
bpy.context.view_layer.update()

# ---- added for rendering (the .blend has no active camera and no usable light): camera, sun
cam_auto = bpy.data.cameras.new('AutoCamera')
cam_auto.lens = 50.0
cam_auto.sensor_width = 36.0
cam_auto.clip_end = 1000.0
ob_auto_camera = bpy.data.objects.new('AutoCamera', cam_auto)
scene.collection.objects.link(ob_auto_camera)
ob_auto_camera.location = (5.67528, -18.2659, 17.3738)
ob_auto_camera.rotation_euler = (1.09748, -7.21219e-08, 0.694738)
scene.camera = ob_auto_camera
light_auto_sun = bpy.data.lights.new('AutoSun', 'SUN')
light_auto_sun.energy = 3.0
light_auto_sun.angle = 0.0523599
ob_auto_sun = bpy.data.objects.new('AutoSun', light_auto_sun)
scene.collection.objects.link(ob_auto_sun)
ob_auto_sun.rotation_euler = (0.872665, 0.174533, 0.523599)
bpy.context.view_layer.update()

